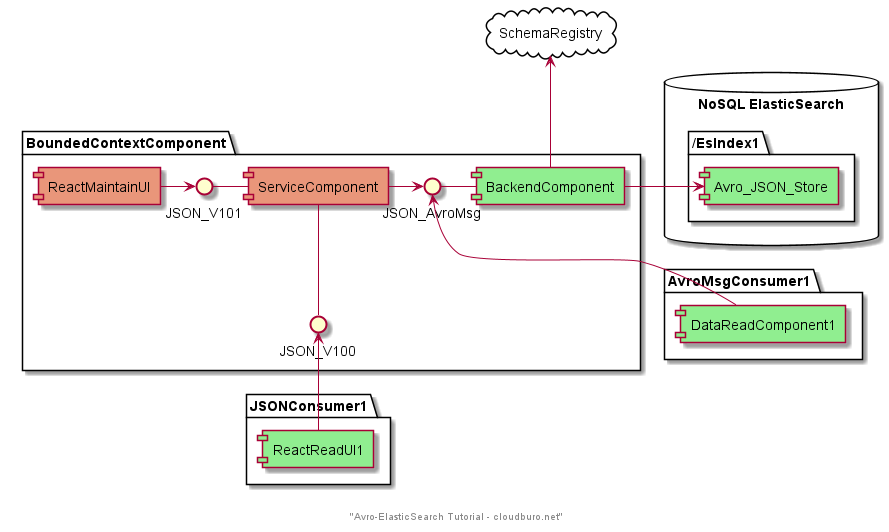

The diagram above was rendered by PlantUML. Its source (embedded in the PNG):
@startuml

footer "Avro-ElasticSearch Tutorial - cloudburo.net"

database "NoSQL ElasticSearch" {
    folder /EsIndex1  {
    [Avro_JSON_Store]
    }
}

cloud "SchemaRegistry" {
}

package "BoundedContextComponent" {
component Avro_JSON_Store #LightGreen
component ReactMaintainUI #DarkSalmon
component BackendComponent #LightGreen
component ServiceComponent #DarkSalmon
JSON_V100 -up- [ServiceComponent]
JSON_V101 - [ServiceComponent]
[ReactMaintainUI] -> JSON_V101

JSON_AvroMsg - [BackendComponent]
[ServiceComponent] -> JSON_AvroMsg
[BackendComponent] -> Avro_JSON_Store
[BackendComponent] -up-> SchemaRegistry
}

package "JSONConsumer1" {
component ReactReadUI1 #LightGreen
[ReactReadUI1] -up-> JSON_V100
}

package "AvroMsgConsumer1" {
component DataReadComponent1 #LightGreen
[DataReadComponent1] -up-> JSON_AvroMsg
}






@enduml